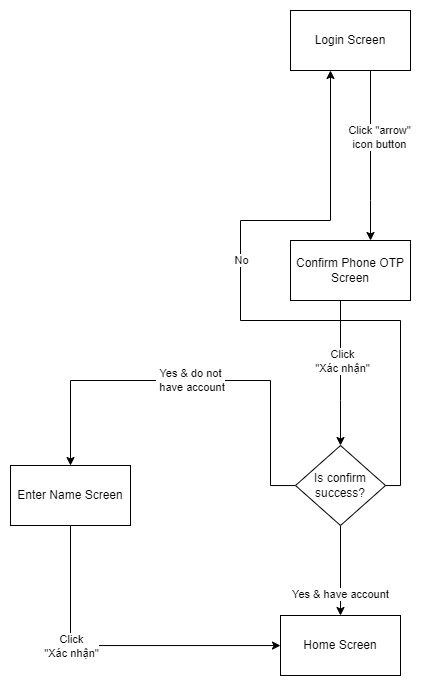

The diagram above was exported from draw.io. Its source (the exported page's mxGraphModel, read from the mxfile embedded in the PNG):
<mxGraphModel dx="1350" dy="2998" grid="1" gridSize="10" guides="1" tooltips="1" connect="1" arrows="1" fold="1" page="1" pageScale="1" pageWidth="850" pageHeight="1100" math="0" shadow="0">
  <root>
    <mxCell id="0" />
    <mxCell id="1" parent="0" />
    <mxCell id="G0T8tFtJ3EuK-HBDuHQD-1" value="" style="edgeStyle=orthogonalEdgeStyle;rounded=0;orthogonalLoop=1;jettySize=auto;html=1;" edge="1" parent="1" source="G0T8tFtJ3EuK-HBDuHQD-3" target="G0T8tFtJ3EuK-HBDuHQD-6">
      <mxGeometry relative="1" as="geometry">
        <Array as="points">
          <mxPoint x="540" y="-1770" />
          <mxPoint x="540" y="-1770" />
        </Array>
      </mxGeometry>
    </mxCell>
    <mxCell id="G0T8tFtJ3EuK-HBDuHQD-2" value="Click &quot;arrow&quot;&lt;br&gt;icon button" style="edgeLabel;html=1;align=center;verticalAlign=middle;resizable=0;points=[];" vertex="1" connectable="0" parent="G0T8tFtJ3EuK-HBDuHQD-1">
      <mxGeometry x="-0.2549" y="3" relative="1" as="geometry">
        <mxPoint x="6" y="3" as="offset" />
      </mxGeometry>
    </mxCell>
    <mxCell id="G0T8tFtJ3EuK-HBDuHQD-3" value="Login Screen" style="rounded=0;whiteSpace=wrap;html=1;" vertex="1" parent="1">
      <mxGeometry x="460" y="-1960" width="120" height="60" as="geometry" />
    </mxCell>
    <mxCell id="G0T8tFtJ3EuK-HBDuHQD-4" value="" style="edgeStyle=orthogonalEdgeStyle;rounded=0;orthogonalLoop=1;jettySize=auto;html=1;" edge="1" parent="1" source="G0T8tFtJ3EuK-HBDuHQD-6" target="G0T8tFtJ3EuK-HBDuHQD-17">
      <mxGeometry x="0.2414" y="10" relative="1" as="geometry">
        <Array as="points">
          <mxPoint x="510" y="-1570" />
          <mxPoint x="510" y="-1570" />
        </Array>
        <mxPoint as="offset" />
      </mxGeometry>
    </mxCell>
    <mxCell id="G0T8tFtJ3EuK-HBDuHQD-5" value="Click &lt;br&gt;&quot;Xác nhận&quot;" style="edgeLabel;html=1;align=center;verticalAlign=middle;resizable=0;points=[];" vertex="1" connectable="0" parent="G0T8tFtJ3EuK-HBDuHQD-4">
      <mxGeometry x="-0.1193" y="-3" relative="1" as="geometry">
        <mxPoint x="5" y="-3" as="offset" />
      </mxGeometry>
    </mxCell>
    <mxCell id="G0T8tFtJ3EuK-HBDuHQD-6" value="Confirm Phone OTP Screen" style="rounded=0;whiteSpace=wrap;html=1;" vertex="1" parent="1">
      <mxGeometry x="460" y="-1730" width="120" height="60" as="geometry" />
    </mxCell>
    <mxCell id="G0T8tFtJ3EuK-HBDuHQD-7" value="" style="edgeStyle=orthogonalEdgeStyle;rounded=0;orthogonalLoop=1;jettySize=auto;html=1;" edge="1" parent="1" source="G0T8tFtJ3EuK-HBDuHQD-9" target="G0T8tFtJ3EuK-HBDuHQD-10">
      <mxGeometry relative="1" as="geometry">
        <Array as="points">
          <mxPoint x="240" y="-1325" />
        </Array>
      </mxGeometry>
    </mxCell>
    <mxCell id="G0T8tFtJ3EuK-HBDuHQD-8" value="Click&lt;br style=&quot;border-color: var(--border-color);&quot;&gt;&quot;Xác nhận&quot;" style="edgeLabel;html=1;align=center;verticalAlign=middle;resizable=0;points=[];" vertex="1" connectable="0" parent="G0T8tFtJ3EuK-HBDuHQD-7">
      <mxGeometry x="-0.1103" y="5" relative="1" as="geometry">
        <mxPoint x="-26" y="5" as="offset" />
      </mxGeometry>
    </mxCell>
    <mxCell id="G0T8tFtJ3EuK-HBDuHQD-9" value="Enter Name Screen" style="rounded=0;whiteSpace=wrap;html=1;" vertex="1" parent="1">
      <mxGeometry x="180" y="-1505" width="120" height="60" as="geometry" />
    </mxCell>
    <mxCell id="G0T8tFtJ3EuK-HBDuHQD-10" value="Home Screen" style="rounded=0;whiteSpace=wrap;html=1;" vertex="1" parent="1">
      <mxGeometry x="450" y="-1355" width="120" height="60" as="geometry" />
    </mxCell>
    <mxCell id="G0T8tFtJ3EuK-HBDuHQD-11" style="edgeStyle=orthogonalEdgeStyle;rounded=0;orthogonalLoop=1;jettySize=auto;html=1;" edge="1" parent="1" source="G0T8tFtJ3EuK-HBDuHQD-17" target="G0T8tFtJ3EuK-HBDuHQD-9">
      <mxGeometry relative="1" as="geometry">
        <Array as="points">
          <mxPoint x="440" y="-1485" />
          <mxPoint x="440" y="-1590" />
          <mxPoint x="240" y="-1590" />
        </Array>
      </mxGeometry>
    </mxCell>
    <mxCell id="G0T8tFtJ3EuK-HBDuHQD-12" value="Yes &amp;amp; do not&lt;br&gt;&amp;nbsp;have account" style="edgeLabel;html=1;align=center;verticalAlign=middle;resizable=0;points=[];" vertex="1" connectable="0" parent="G0T8tFtJ3EuK-HBDuHQD-11">
      <mxGeometry x="-0.2827" y="1" relative="1" as="geometry">
        <mxPoint x="-62" y="-1" as="offset" />
      </mxGeometry>
    </mxCell>
    <mxCell id="G0T8tFtJ3EuK-HBDuHQD-13" style="edgeStyle=orthogonalEdgeStyle;rounded=0;orthogonalLoop=1;jettySize=auto;html=1;" edge="1" parent="1" source="G0T8tFtJ3EuK-HBDuHQD-17" target="G0T8tFtJ3EuK-HBDuHQD-3">
      <mxGeometry relative="1" as="geometry">
        <Array as="points">
          <mxPoint x="570" y="-1485" />
          <mxPoint x="570" y="-1650" />
          <mxPoint x="410" y="-1650" />
          <mxPoint x="410" y="-1750" />
          <mxPoint x="500" y="-1750" />
        </Array>
      </mxGeometry>
    </mxCell>
    <mxCell id="G0T8tFtJ3EuK-HBDuHQD-14" value="No" style="edgeLabel;html=1;align=center;verticalAlign=middle;resizable=0;points=[];" vertex="1" connectable="0" parent="G0T8tFtJ3EuK-HBDuHQD-13">
      <mxGeometry x="-0.0608" y="-2" relative="1" as="geometry">
        <mxPoint x="-21" y="-58" as="offset" />
      </mxGeometry>
    </mxCell>
    <mxCell id="G0T8tFtJ3EuK-HBDuHQD-15" style="edgeStyle=orthogonalEdgeStyle;rounded=0;orthogonalLoop=1;jettySize=auto;html=1;" edge="1" parent="1" source="G0T8tFtJ3EuK-HBDuHQD-17" target="G0T8tFtJ3EuK-HBDuHQD-10">
      <mxGeometry relative="1" as="geometry">
        <Array as="points">
          <mxPoint x="510" y="-1455" />
          <mxPoint x="510" y="-1455" />
        </Array>
      </mxGeometry>
    </mxCell>
    <mxCell id="G0T8tFtJ3EuK-HBDuHQD-16" value="Yes &amp;amp; have account" style="edgeLabel;html=1;align=center;verticalAlign=middle;resizable=0;points=[];" vertex="1" connectable="0" parent="G0T8tFtJ3EuK-HBDuHQD-15">
      <mxGeometry x="0.0901" y="2" relative="1" as="geometry">
        <mxPoint x="-2" y="19" as="offset" />
      </mxGeometry>
    </mxCell>
    <mxCell id="G0T8tFtJ3EuK-HBDuHQD-17" value="Is confirm success?" style="rhombus;whiteSpace=wrap;html=1;rounded=0;" vertex="1" parent="1">
      <mxGeometry x="465" y="-1525" width="90" height="80" as="geometry" />
    </mxCell>
  </root>
</mxGraphModel>